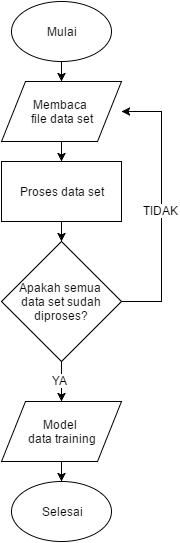

The diagram above was exported from draw.io. Its source (the exported page's mxGraphModel, read from the mxfile embedded in the PNG):
<mxGraphModel dx="458" dy="752" grid="1" gridSize="10" guides="1" tooltips="1" connect="1" arrows="1" fold="1" page="1" pageScale="1" pageWidth="826" pageHeight="1169" background="#ffffff" math="0" shadow="0">
  <root>
    <mxCell id="0" />
    <mxCell id="1" parent="0" />
    <mxCell id="2" style="edgeStyle=orthogonalEdgeStyle;rounded=0;html=1;exitX=0.5;exitY=1;entryX=0.5;entryY=0;startArrow=none;startFill=0;endArrow=classic;endFill=1;jettySize=auto;orthogonalLoop=1;" parent="1" source="3" target="12" edge="1">
      <mxGeometry x="130" y="260" as="geometry" />
    </mxCell>
    <mxCell id="3" value="Proses data set" style="whiteSpace=wrap;html=1;" parent="1" vertex="1">
      <mxGeometry x="70" y="200" width="120" height="60" as="geometry" />
    </mxCell>
    <mxCell id="4" style="edgeStyle=orthogonalEdgeStyle;rounded=0;html=1;exitX=0.5;exitY=1;entryX=0.5;entryY=0;startArrow=none;startFill=0;endArrow=classic;endFill=1;jettySize=auto;orthogonalLoop=1;" parent="1" source="5" target="3" edge="1">
      <mxGeometry x="130" y="180" as="geometry" />
    </mxCell>
    <mxCell id="5" value="Membaca &lt;br&gt;file data set" style="shape=parallelogram;whiteSpace=wrap;html=1;" parent="1" vertex="1">
      <mxGeometry x="70" y="120" width="120" height="60" as="geometry" />
    </mxCell>
    <mxCell id="6" style="edgeStyle=orthogonalEdgeStyle;rounded=0;html=1;exitX=0.5;exitY=1;entryX=0.5;entryY=0;entryPerimeter=0;startArrow=none;startFill=0;endArrow=classic;endFill=1;jettySize=auto;orthogonalLoop=1;" parent="1" source="7" target="17" edge="1">
      <mxGeometry x="130" y="500" as="geometry" />
    </mxCell>
    <mxCell id="7" value="Model &lt;br&gt;data training" style="shape=parallelogram;whiteSpace=wrap;html=1;" parent="1" vertex="1">
      <mxGeometry x="70" y="440" width="120" height="60" as="geometry" />
    </mxCell>
    <mxCell id="8" style="edgeStyle=orthogonalEdgeStyle;rounded=0;html=1;exitX=0.5;exitY=1;entryX=0.5;entryY=0;startArrow=none;startFill=0;endArrow=classic;endFill=1;jettySize=auto;orthogonalLoop=1;" parent="1" source="12" target="7" edge="1">
      <mxGeometry x="130" y="400" as="geometry">
        <mxPoint x="130" y="440" as="targetPoint" />
        <Array as="points" />
      </mxGeometry>
    </mxCell>
    <mxCell id="9" value="YA" style="text;html=1;resizable=0;points=[];align=center;verticalAlign=middle;labelBackgroundColor=#ffffff;" parent="8" vertex="1" connectable="0">
      <mxGeometry x="-0.1" y="-2" relative="1" as="geometry">
        <mxPoint as="offset" />
      </mxGeometry>
    </mxCell>
    <mxCell id="10" style="edgeStyle=orthogonalEdgeStyle;rounded=0;html=1;exitX=1;exitY=0.5;entryX=1;entryY=0.5;startArrow=none;startFill=0;endArrow=classic;endFill=1;jettySize=auto;orthogonalLoop=1;" parent="1" source="12" target="5" edge="1">
      <mxGeometry x="180" y="340" as="geometry">
        <Array as="points">
          <mxPoint x="230" y="340" />
          <mxPoint x="230" y="150" />
        </Array>
      </mxGeometry>
    </mxCell>
    <mxCell id="11" value="TIDAK" style="text;html=1;resizable=0;points=[];align=center;verticalAlign=middle;labelBackgroundColor=#ffffff;" parent="10" vertex="1" connectable="0">
      <mxGeometry x="-0.025" y="1" relative="1" as="geometry">
        <mxPoint as="offset" />
      </mxGeometry>
    </mxCell>
    <mxCell id="12" value="Apakah semua&amp;nbsp;&lt;div&gt;data set sudah diproses?&lt;/div&gt;" style="rhombus;whiteSpace=wrap;html=1;" parent="1" vertex="1">
      <mxGeometry x="70" y="280" width="120" height="120" as="geometry" />
    </mxCell>
    <mxCell id="15" style="edgeStyle=orthogonalEdgeStyle;rounded=0;html=1;exitX=0.5;exitY=1;exitPerimeter=0;entryX=0.5;entryY=0;startArrow=none;startFill=0;endArrow=classic;endFill=1;jettySize=auto;orthogonalLoop=1;" parent="1" source="16" target="5" edge="1">
      <mxGeometry x="130" y="100" as="geometry" />
    </mxCell>
    <mxCell id="16" value="Mulai" style="strokeWidth=1;html=1;shape=mxgraph.flowchart.start_1;whiteSpace=wrap;" parent="1" vertex="1">
      <mxGeometry x="80" y="40" width="100" height="60" as="geometry" />
    </mxCell>
    <mxCell id="17" value="Selesai" style="strokeWidth=1;html=1;shape=mxgraph.flowchart.start_1;whiteSpace=wrap;" parent="1" vertex="1">
      <mxGeometry x="80" y="520" width="100" height="60" as="geometry" />
    </mxCell>
  </root>
</mxGraphModel>